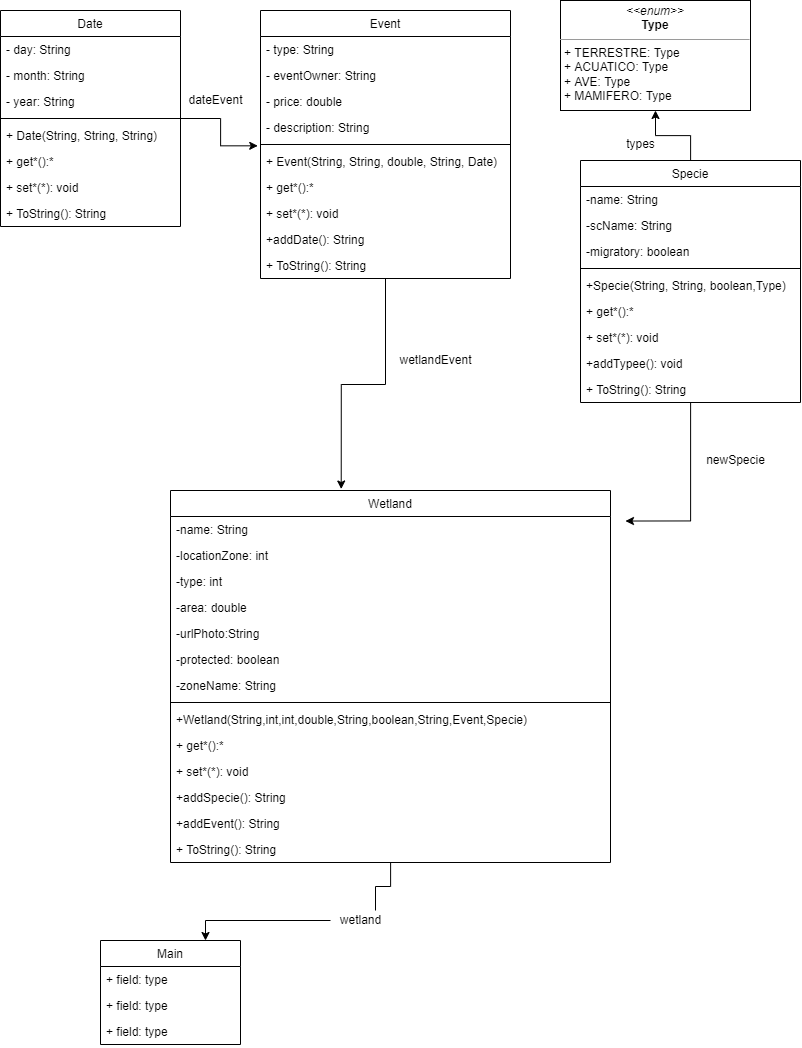

The diagram above was exported from draw.io. Its source (the exported page's mxGraphModel, read from the mxfile embedded in the PNG):
<mxGraphModel dx="1647" dy="1024" grid="1" gridSize="10" guides="1" tooltips="1" connect="1" arrows="1" fold="1" page="1" pageScale="1" pageWidth="827" pageHeight="1169" math="0" shadow="0">
  <root>
    <mxCell id="0" />
    <mxCell id="1" parent="0" />
    <mxCell id="zk3seUwtnyTLHUnZu0QE-21" style="edgeStyle=orthogonalEdgeStyle;rounded=0;orthogonalLoop=1;jettySize=auto;html=1;entryX=-0.011;entryY=1.205;entryDx=0;entryDy=0;entryPerimeter=0;" edge="1" parent="1" source="zk3seUwtnyTLHUnZu0QE-1" target="zk3seUwtnyTLHUnZu0QE-13">
      <mxGeometry relative="1" as="geometry" />
    </mxCell>
    <mxCell id="zk3seUwtnyTLHUnZu0QE-1" value="Date" style="swimlane;fontStyle=0;childLayout=stackLayout;horizontal=1;startSize=26;fillColor=none;horizontalStack=0;resizeParent=1;resizeParentMax=0;resizeLast=0;collapsible=1;marginBottom=0;" vertex="1" parent="1">
      <mxGeometry y="80" width="180" height="216" as="geometry" />
    </mxCell>
    <mxCell id="zk3seUwtnyTLHUnZu0QE-2" value="- day: String" style="text;strokeColor=none;fillColor=none;align=left;verticalAlign=top;spacingLeft=4;spacingRight=4;overflow=hidden;rotatable=0;points=[[0,0.5],[1,0.5]];portConstraint=eastwest;" vertex="1" parent="zk3seUwtnyTLHUnZu0QE-1">
      <mxGeometry y="26" width="180" height="26" as="geometry" />
    </mxCell>
    <mxCell id="zk3seUwtnyTLHUnZu0QE-3" value="- month: String" style="text;strokeColor=none;fillColor=none;align=left;verticalAlign=top;spacingLeft=4;spacingRight=4;overflow=hidden;rotatable=0;points=[[0,0.5],[1,0.5]];portConstraint=eastwest;" vertex="1" parent="zk3seUwtnyTLHUnZu0QE-1">
      <mxGeometry y="52" width="180" height="26" as="geometry" />
    </mxCell>
    <mxCell id="zk3seUwtnyTLHUnZu0QE-4" value="- year: String" style="text;strokeColor=none;fillColor=none;align=left;verticalAlign=top;spacingLeft=4;spacingRight=4;overflow=hidden;rotatable=0;points=[[0,0.5],[1,0.5]];portConstraint=eastwest;" vertex="1" parent="zk3seUwtnyTLHUnZu0QE-1">
      <mxGeometry y="78" width="180" height="26" as="geometry" />
    </mxCell>
    <mxCell id="zk3seUwtnyTLHUnZu0QE-6" value="" style="line;strokeWidth=1;fillColor=none;align=left;verticalAlign=middle;spacingTop=-1;spacingLeft=3;spacingRight=3;rotatable=0;labelPosition=right;points=[];portConstraint=eastwest;" vertex="1" parent="zk3seUwtnyTLHUnZu0QE-1">
      <mxGeometry y="104" width="180" height="8" as="geometry" />
    </mxCell>
    <mxCell id="zk3seUwtnyTLHUnZu0QE-5" value="+ Date(String, String, String)" style="text;strokeColor=none;fillColor=none;align=left;verticalAlign=top;spacingLeft=4;spacingRight=4;overflow=hidden;rotatable=0;points=[[0,0.5],[1,0.5]];portConstraint=eastwest;" vertex="1" parent="zk3seUwtnyTLHUnZu0QE-1">
      <mxGeometry y="112" width="180" height="26" as="geometry" />
    </mxCell>
    <mxCell id="zk3seUwtnyTLHUnZu0QE-7" value="+ get*():*" style="text;strokeColor=none;fillColor=none;align=left;verticalAlign=top;spacingLeft=4;spacingRight=4;overflow=hidden;rotatable=0;points=[[0,0.5],[1,0.5]];portConstraint=eastwest;" vertex="1" parent="zk3seUwtnyTLHUnZu0QE-1">
      <mxGeometry y="138" width="180" height="26" as="geometry" />
    </mxCell>
    <mxCell id="zk3seUwtnyTLHUnZu0QE-8" value="+ set*(*): void" style="text;strokeColor=none;fillColor=none;align=left;verticalAlign=top;spacingLeft=4;spacingRight=4;overflow=hidden;rotatable=0;points=[[0,0.5],[1,0.5]];portConstraint=eastwest;" vertex="1" parent="zk3seUwtnyTLHUnZu0QE-1">
      <mxGeometry y="164" width="180" height="26" as="geometry" />
    </mxCell>
    <mxCell id="zk3seUwtnyTLHUnZu0QE-9" value="+ ToString(): String" style="text;strokeColor=none;fillColor=none;align=left;verticalAlign=top;spacingLeft=4;spacingRight=4;overflow=hidden;rotatable=0;points=[[0,0.5],[1,0.5]];portConstraint=eastwest;" vertex="1" parent="zk3seUwtnyTLHUnZu0QE-1">
      <mxGeometry y="190" width="180" height="26" as="geometry" />
    </mxCell>
    <mxCell id="zk3seUwtnyTLHUnZu0QE-55" style="edgeStyle=orthogonalEdgeStyle;rounded=0;orthogonalLoop=1;jettySize=auto;html=1;entryX=0.388;entryY=-0.004;entryDx=0;entryDy=0;entryPerimeter=0;" edge="1" parent="1" source="zk3seUwtnyTLHUnZu0QE-10" target="zk3seUwtnyTLHUnZu0QE-42">
      <mxGeometry relative="1" as="geometry" />
    </mxCell>
    <mxCell id="zk3seUwtnyTLHUnZu0QE-10" value="Event" style="swimlane;fontStyle=0;childLayout=stackLayout;horizontal=1;startSize=26;fillColor=none;horizontalStack=0;resizeParent=1;resizeParentMax=0;resizeLast=0;collapsible=1;marginBottom=0;" vertex="1" parent="1">
      <mxGeometry x="260" y="80" width="250" height="268" as="geometry" />
    </mxCell>
    <mxCell id="zk3seUwtnyTLHUnZu0QE-30" value="- type: String" style="text;strokeColor=none;fillColor=none;align=left;verticalAlign=top;spacingLeft=4;spacingRight=4;overflow=hidden;rotatable=0;points=[[0,0.5],[1,0.5]];portConstraint=eastwest;" vertex="1" parent="zk3seUwtnyTLHUnZu0QE-10">
      <mxGeometry y="26" width="250" height="26" as="geometry" />
    </mxCell>
    <mxCell id="zk3seUwtnyTLHUnZu0QE-11" value="- eventOwner: String" style="text;strokeColor=none;fillColor=none;align=left;verticalAlign=top;spacingLeft=4;spacingRight=4;overflow=hidden;rotatable=0;points=[[0,0.5],[1,0.5]];portConstraint=eastwest;" vertex="1" parent="zk3seUwtnyTLHUnZu0QE-10">
      <mxGeometry y="52" width="250" height="26" as="geometry" />
    </mxCell>
    <mxCell id="zk3seUwtnyTLHUnZu0QE-12" value="- price: double" style="text;strokeColor=none;fillColor=none;align=left;verticalAlign=top;spacingLeft=4;spacingRight=4;overflow=hidden;rotatable=0;points=[[0,0.5],[1,0.5]];portConstraint=eastwest;" vertex="1" parent="zk3seUwtnyTLHUnZu0QE-10">
      <mxGeometry y="78" width="250" height="26" as="geometry" />
    </mxCell>
    <mxCell id="zk3seUwtnyTLHUnZu0QE-13" value="- description: String" style="text;strokeColor=none;fillColor=none;align=left;verticalAlign=top;spacingLeft=4;spacingRight=4;overflow=hidden;rotatable=0;points=[[0,0.5],[1,0.5]];portConstraint=eastwest;" vertex="1" parent="zk3seUwtnyTLHUnZu0QE-10">
      <mxGeometry y="104" width="250" height="26" as="geometry" />
    </mxCell>
    <mxCell id="zk3seUwtnyTLHUnZu0QE-14" value="" style="line;strokeWidth=1;fillColor=none;align=left;verticalAlign=middle;spacingTop=-1;spacingLeft=3;spacingRight=3;rotatable=0;labelPosition=right;points=[];portConstraint=eastwest;" vertex="1" parent="zk3seUwtnyTLHUnZu0QE-10">
      <mxGeometry y="130" width="250" height="8" as="geometry" />
    </mxCell>
    <mxCell id="zk3seUwtnyTLHUnZu0QE-15" value="+ Event(String, String, double, String, Date)" style="text;strokeColor=none;fillColor=none;align=left;verticalAlign=top;spacingLeft=4;spacingRight=4;overflow=hidden;rotatable=0;points=[[0,0.5],[1,0.5]];portConstraint=eastwest;" vertex="1" parent="zk3seUwtnyTLHUnZu0QE-10">
      <mxGeometry y="138" width="250" height="26" as="geometry" />
    </mxCell>
    <mxCell id="zk3seUwtnyTLHUnZu0QE-16" value="+ get*():*" style="text;strokeColor=none;fillColor=none;align=left;verticalAlign=top;spacingLeft=4;spacingRight=4;overflow=hidden;rotatable=0;points=[[0,0.5],[1,0.5]];portConstraint=eastwest;" vertex="1" parent="zk3seUwtnyTLHUnZu0QE-10">
      <mxGeometry y="164" width="250" height="26" as="geometry" />
    </mxCell>
    <mxCell id="zk3seUwtnyTLHUnZu0QE-17" value="+ set*(*): void" style="text;strokeColor=none;fillColor=none;align=left;verticalAlign=top;spacingLeft=4;spacingRight=4;overflow=hidden;rotatable=0;points=[[0,0.5],[1,0.5]];portConstraint=eastwest;" vertex="1" parent="zk3seUwtnyTLHUnZu0QE-10">
      <mxGeometry y="190" width="250" height="26" as="geometry" />
    </mxCell>
    <mxCell id="zk3seUwtnyTLHUnZu0QE-18" value="+addDate(): String" style="text;strokeColor=none;fillColor=none;align=left;verticalAlign=top;spacingLeft=4;spacingRight=4;overflow=hidden;rotatable=0;points=[[0,0.5],[1,0.5]];portConstraint=eastwest;" vertex="1" parent="zk3seUwtnyTLHUnZu0QE-10">
      <mxGeometry y="216" width="250" height="26" as="geometry" />
    </mxCell>
    <mxCell id="zk3seUwtnyTLHUnZu0QE-67" value="+ ToString(): String" style="text;strokeColor=none;fillColor=none;align=left;verticalAlign=top;spacingLeft=4;spacingRight=4;overflow=hidden;rotatable=0;points=[[0,0.5],[1,0.5]];portConstraint=eastwest;" vertex="1" parent="zk3seUwtnyTLHUnZu0QE-10">
      <mxGeometry y="242" width="250" height="26" as="geometry" />
    </mxCell>
    <mxCell id="zk3seUwtnyTLHUnZu0QE-22" value="dateEvent" style="text;html=1;align=center;verticalAlign=middle;resizable=0;points=[];autosize=1;strokeColor=none;fillColor=none;" vertex="1" parent="1">
      <mxGeometry x="180" y="160" width="70" height="20" as="geometry" />
    </mxCell>
    <mxCell id="zk3seUwtnyTLHUnZu0QE-25" value="&lt;p style=&quot;margin: 0px ; margin-top: 4px ; text-align: center&quot;&gt;&lt;i&gt;&amp;lt;&amp;lt;enum&amp;gt;&amp;gt;&lt;/i&gt;&lt;br&gt;&lt;b&gt;Type&lt;/b&gt;&lt;/p&gt;&lt;hr size=&quot;1&quot;&gt;&lt;p style=&quot;margin: 0px ; margin-left: 4px&quot;&gt;+ TERRESTRE: Type&lt;br&gt;+ ACUATICO: Type&lt;/p&gt;&lt;p style=&quot;margin: 0px ; margin-left: 4px&quot;&gt;+ AVE: Type&lt;br&gt;&lt;/p&gt;&lt;p style=&quot;margin: 0px ; margin-left: 4px&quot;&gt;+ MAMIFERO: Type&lt;/p&gt;" style="verticalAlign=top;align=left;overflow=fill;fontSize=12;fontFamily=Helvetica;html=1;" vertex="1" parent="1">
      <mxGeometry x="560" y="70" width="190" height="110" as="geometry" />
    </mxCell>
    <mxCell id="zk3seUwtnyTLHUnZu0QE-52" style="edgeStyle=orthogonalEdgeStyle;rounded=0;orthogonalLoop=1;jettySize=auto;html=1;entryX=0.5;entryY=1;entryDx=0;entryDy=0;" edge="1" parent="1" source="zk3seUwtnyTLHUnZu0QE-31" target="zk3seUwtnyTLHUnZu0QE-25">
      <mxGeometry relative="1" as="geometry" />
    </mxCell>
    <mxCell id="zk3seUwtnyTLHUnZu0QE-53" style="edgeStyle=orthogonalEdgeStyle;rounded=0;orthogonalLoop=1;jettySize=auto;html=1;entryX=1.034;entryY=0.174;entryDx=0;entryDy=0;entryPerimeter=0;" edge="1" parent="1" source="zk3seUwtnyTLHUnZu0QE-31" target="zk3seUwtnyTLHUnZu0QE-43">
      <mxGeometry relative="1" as="geometry" />
    </mxCell>
    <mxCell id="zk3seUwtnyTLHUnZu0QE-31" value="Specie" style="swimlane;fontStyle=0;childLayout=stackLayout;horizontal=1;startSize=26;fillColor=none;horizontalStack=0;resizeParent=1;resizeParentMax=0;resizeLast=0;collapsible=1;marginBottom=0;" vertex="1" parent="1">
      <mxGeometry x="580" y="230" width="220" height="242" as="geometry" />
    </mxCell>
    <mxCell id="zk3seUwtnyTLHUnZu0QE-35" value="-name: String" style="text;strokeColor=none;fillColor=none;align=left;verticalAlign=top;spacingLeft=4;spacingRight=4;overflow=hidden;rotatable=0;points=[[0,0.5],[1,0.5]];portConstraint=eastwest;" vertex="1" parent="zk3seUwtnyTLHUnZu0QE-31">
      <mxGeometry y="26" width="220" height="26" as="geometry" />
    </mxCell>
    <mxCell id="zk3seUwtnyTLHUnZu0QE-36" value="-scName: String" style="text;strokeColor=none;fillColor=none;align=left;verticalAlign=top;spacingLeft=4;spacingRight=4;overflow=hidden;rotatable=0;points=[[0,0.5],[1,0.5]];portConstraint=eastwest;" vertex="1" parent="zk3seUwtnyTLHUnZu0QE-31">
      <mxGeometry y="52" width="220" height="26" as="geometry" />
    </mxCell>
    <mxCell id="zk3seUwtnyTLHUnZu0QE-37" value="-migratory: boolean" style="text;strokeColor=none;fillColor=none;align=left;verticalAlign=top;spacingLeft=4;spacingRight=4;overflow=hidden;rotatable=0;points=[[0,0.5],[1,0.5]];portConstraint=eastwest;" vertex="1" parent="zk3seUwtnyTLHUnZu0QE-31">
      <mxGeometry y="78" width="220" height="26" as="geometry" />
    </mxCell>
    <mxCell id="zk3seUwtnyTLHUnZu0QE-69" value="" style="line;strokeWidth=1;fillColor=none;align=left;verticalAlign=middle;spacingTop=-1;spacingLeft=3;spacingRight=3;rotatable=0;labelPosition=right;points=[];portConstraint=eastwest;" vertex="1" parent="zk3seUwtnyTLHUnZu0QE-31">
      <mxGeometry y="104" width="220" height="8" as="geometry" />
    </mxCell>
    <mxCell id="zk3seUwtnyTLHUnZu0QE-70" value="+Specie(String, String, boolean,Type)" style="text;strokeColor=none;fillColor=none;align=left;verticalAlign=top;spacingLeft=4;spacingRight=4;overflow=hidden;rotatable=0;points=[[0,0.5],[1,0.5]];portConstraint=eastwest;" vertex="1" parent="zk3seUwtnyTLHUnZu0QE-31">
      <mxGeometry y="112" width="220" height="26" as="geometry" />
    </mxCell>
    <mxCell id="zk3seUwtnyTLHUnZu0QE-71" value="+ get*():*" style="text;strokeColor=none;fillColor=none;align=left;verticalAlign=top;spacingLeft=4;spacingRight=4;overflow=hidden;rotatable=0;points=[[0,0.5],[1,0.5]];portConstraint=eastwest;" vertex="1" parent="zk3seUwtnyTLHUnZu0QE-31">
      <mxGeometry y="138" width="220" height="26" as="geometry" />
    </mxCell>
    <mxCell id="zk3seUwtnyTLHUnZu0QE-72" value="+ set*(*): void" style="text;strokeColor=none;fillColor=none;align=left;verticalAlign=top;spacingLeft=4;spacingRight=4;overflow=hidden;rotatable=0;points=[[0,0.5],[1,0.5]];portConstraint=eastwest;" vertex="1" parent="zk3seUwtnyTLHUnZu0QE-31">
      <mxGeometry y="164" width="220" height="26" as="geometry" />
    </mxCell>
    <mxCell id="zk3seUwtnyTLHUnZu0QE-73" value="+addTypee(): void" style="text;strokeColor=none;fillColor=none;align=left;verticalAlign=top;spacingLeft=4;spacingRight=4;overflow=hidden;rotatable=0;points=[[0,0.5],[1,0.5]];portConstraint=eastwest;" vertex="1" parent="zk3seUwtnyTLHUnZu0QE-31">
      <mxGeometry y="190" width="220" height="26" as="geometry" />
    </mxCell>
    <mxCell id="zk3seUwtnyTLHUnZu0QE-74" value="+ ToString(): String" style="text;strokeColor=none;fillColor=none;align=left;verticalAlign=top;spacingLeft=4;spacingRight=4;overflow=hidden;rotatable=0;points=[[0,0.5],[1,0.5]];portConstraint=eastwest;" vertex="1" parent="zk3seUwtnyTLHUnZu0QE-31">
      <mxGeometry y="216" width="220" height="26" as="geometry" />
    </mxCell>
    <mxCell id="zk3seUwtnyTLHUnZu0QE-41" value="types" style="text;html=1;align=center;verticalAlign=middle;resizable=0;points=[];autosize=1;strokeColor=none;fillColor=none;" vertex="1" parent="1">
      <mxGeometry x="620" y="204" width="40" height="20" as="geometry" />
    </mxCell>
    <mxCell id="zk3seUwtnyTLHUnZu0QE-88" style="edgeStyle=orthogonalEdgeStyle;rounded=0;orthogonalLoop=1;jettySize=auto;html=1;entryX=0.75;entryY=0;entryDx=0;entryDy=0;startArrow=none;" edge="1" parent="1" source="zk3seUwtnyTLHUnZu0QE-89" target="zk3seUwtnyTLHUnZu0QE-83">
      <mxGeometry relative="1" as="geometry" />
    </mxCell>
    <mxCell id="zk3seUwtnyTLHUnZu0QE-42" value="Wetland" style="swimlane;fontStyle=0;childLayout=stackLayout;horizontal=1;startSize=26;fillColor=none;horizontalStack=0;resizeParent=1;resizeParentMax=0;resizeLast=0;collapsible=1;marginBottom=0;" vertex="1" parent="1">
      <mxGeometry x="170" y="560" width="440" height="372" as="geometry" />
    </mxCell>
    <mxCell id="zk3seUwtnyTLHUnZu0QE-43" value="-name: String" style="text;strokeColor=none;fillColor=none;align=left;verticalAlign=top;spacingLeft=4;spacingRight=4;overflow=hidden;rotatable=0;points=[[0,0.5],[1,0.5]];portConstraint=eastwest;" vertex="1" parent="zk3seUwtnyTLHUnZu0QE-42">
      <mxGeometry y="26" width="440" height="26" as="geometry" />
    </mxCell>
    <mxCell id="zk3seUwtnyTLHUnZu0QE-46" value="-locationZone: int" style="text;strokeColor=none;fillColor=none;align=left;verticalAlign=top;spacingLeft=4;spacingRight=4;overflow=hidden;rotatable=0;points=[[0,0.5],[1,0.5]];portConstraint=eastwest;" vertex="1" parent="zk3seUwtnyTLHUnZu0QE-42">
      <mxGeometry y="52" width="440" height="26" as="geometry" />
    </mxCell>
    <mxCell id="zk3seUwtnyTLHUnZu0QE-47" value="-type: int" style="text;strokeColor=none;fillColor=none;align=left;verticalAlign=top;spacingLeft=4;spacingRight=4;overflow=hidden;rotatable=0;points=[[0,0.5],[1,0.5]];portConstraint=eastwest;" vertex="1" parent="zk3seUwtnyTLHUnZu0QE-42">
      <mxGeometry y="78" width="440" height="26" as="geometry" />
    </mxCell>
    <mxCell id="zk3seUwtnyTLHUnZu0QE-48" value="-area: double " style="text;strokeColor=none;fillColor=none;align=left;verticalAlign=top;spacingLeft=4;spacingRight=4;overflow=hidden;rotatable=0;points=[[0,0.5],[1,0.5]];portConstraint=eastwest;" vertex="1" parent="zk3seUwtnyTLHUnZu0QE-42">
      <mxGeometry y="104" width="440" height="26" as="geometry" />
    </mxCell>
    <mxCell id="zk3seUwtnyTLHUnZu0QE-49" value="-urlPhoto:String" style="text;strokeColor=none;fillColor=none;align=left;verticalAlign=top;spacingLeft=4;spacingRight=4;overflow=hidden;rotatable=0;points=[[0,0.5],[1,0.5]];portConstraint=eastwest;" vertex="1" parent="zk3seUwtnyTLHUnZu0QE-42">
      <mxGeometry y="130" width="440" height="26" as="geometry" />
    </mxCell>
    <mxCell id="zk3seUwtnyTLHUnZu0QE-50" value="-protected: boolean" style="text;strokeColor=none;fillColor=none;align=left;verticalAlign=top;spacingLeft=4;spacingRight=4;overflow=hidden;rotatable=0;points=[[0,0.5],[1,0.5]];portConstraint=eastwest;" vertex="1" parent="zk3seUwtnyTLHUnZu0QE-42">
      <mxGeometry y="156" width="440" height="26" as="geometry" />
    </mxCell>
    <mxCell id="zk3seUwtnyTLHUnZu0QE-51" value="-zoneName: String" style="text;strokeColor=none;fillColor=none;align=left;verticalAlign=top;spacingLeft=4;spacingRight=4;overflow=hidden;rotatable=0;points=[[0,0.5],[1,0.5]];portConstraint=eastwest;" vertex="1" parent="zk3seUwtnyTLHUnZu0QE-42">
      <mxGeometry y="182" width="440" height="26" as="geometry" />
    </mxCell>
    <mxCell id="zk3seUwtnyTLHUnZu0QE-76" value="" style="line;strokeWidth=1;fillColor=none;align=left;verticalAlign=middle;spacingTop=-1;spacingLeft=3;spacingRight=3;rotatable=0;labelPosition=right;points=[];portConstraint=eastwest;" vertex="1" parent="zk3seUwtnyTLHUnZu0QE-42">
      <mxGeometry y="208" width="440" height="8" as="geometry" />
    </mxCell>
    <mxCell id="zk3seUwtnyTLHUnZu0QE-75" value="+Wetland(String,int,int,double,String,boolean,String,Event,Specie)" style="text;strokeColor=none;fillColor=none;align=left;verticalAlign=top;spacingLeft=4;spacingRight=4;overflow=hidden;rotatable=0;points=[[0,0.5],[1,0.5]];portConstraint=eastwest;" vertex="1" parent="zk3seUwtnyTLHUnZu0QE-42">
      <mxGeometry y="216" width="440" height="26" as="geometry" />
    </mxCell>
    <mxCell id="zk3seUwtnyTLHUnZu0QE-78" value="+ get*():*" style="text;strokeColor=none;fillColor=none;align=left;verticalAlign=top;spacingLeft=4;spacingRight=4;overflow=hidden;rotatable=0;points=[[0,0.5],[1,0.5]];portConstraint=eastwest;" vertex="1" parent="zk3seUwtnyTLHUnZu0QE-42">
      <mxGeometry y="242" width="440" height="26" as="geometry" />
    </mxCell>
    <mxCell id="zk3seUwtnyTLHUnZu0QE-79" value="+ set*(*): void" style="text;strokeColor=none;fillColor=none;align=left;verticalAlign=top;spacingLeft=4;spacingRight=4;overflow=hidden;rotatable=0;points=[[0,0.5],[1,0.5]];portConstraint=eastwest;" vertex="1" parent="zk3seUwtnyTLHUnZu0QE-42">
      <mxGeometry y="268" width="440" height="26" as="geometry" />
    </mxCell>
    <mxCell id="zk3seUwtnyTLHUnZu0QE-80" value="+addSpecie(): String" style="text;strokeColor=none;fillColor=none;align=left;verticalAlign=top;spacingLeft=4;spacingRight=4;overflow=hidden;rotatable=0;points=[[0,0.5],[1,0.5]];portConstraint=eastwest;" vertex="1" parent="zk3seUwtnyTLHUnZu0QE-42">
      <mxGeometry y="294" width="440" height="26" as="geometry" />
    </mxCell>
    <mxCell id="zk3seUwtnyTLHUnZu0QE-81" value="+addEvent(): String" style="text;strokeColor=none;fillColor=none;align=left;verticalAlign=top;spacingLeft=4;spacingRight=4;overflow=hidden;rotatable=0;points=[[0,0.5],[1,0.5]];portConstraint=eastwest;" vertex="1" parent="zk3seUwtnyTLHUnZu0QE-42">
      <mxGeometry y="320" width="440" height="26" as="geometry" />
    </mxCell>
    <mxCell id="zk3seUwtnyTLHUnZu0QE-82" value="+ ToString(): String" style="text;strokeColor=none;fillColor=none;align=left;verticalAlign=top;spacingLeft=4;spacingRight=4;overflow=hidden;rotatable=0;points=[[0,0.5],[1,0.5]];portConstraint=eastwest;" vertex="1" parent="zk3seUwtnyTLHUnZu0QE-42">
      <mxGeometry y="346" width="440" height="26" as="geometry" />
    </mxCell>
    <mxCell id="zk3seUwtnyTLHUnZu0QE-54" value="newSpecie" style="text;html=1;align=center;verticalAlign=middle;resizable=0;points=[];autosize=1;strokeColor=none;fillColor=none;" vertex="1" parent="1">
      <mxGeometry x="700" y="520" width="70" height="20" as="geometry" />
    </mxCell>
    <mxCell id="zk3seUwtnyTLHUnZu0QE-56" value="wetlandEvent" style="text;html=1;align=center;verticalAlign=middle;resizable=0;points=[];autosize=1;strokeColor=none;fillColor=none;" vertex="1" parent="1">
      <mxGeometry x="390" y="420" width="90" height="20" as="geometry" />
    </mxCell>
    <mxCell id="zk3seUwtnyTLHUnZu0QE-83" value="Main" style="swimlane;fontStyle=0;childLayout=stackLayout;horizontal=1;startSize=26;fillColor=none;horizontalStack=0;resizeParent=1;resizeParentMax=0;resizeLast=0;collapsible=1;marginBottom=0;" vertex="1" parent="1">
      <mxGeometry x="100" y="1010" width="140" height="104" as="geometry" />
    </mxCell>
    <mxCell id="zk3seUwtnyTLHUnZu0QE-84" value="+ field: type" style="text;strokeColor=none;fillColor=none;align=left;verticalAlign=top;spacingLeft=4;spacingRight=4;overflow=hidden;rotatable=0;points=[[0,0.5],[1,0.5]];portConstraint=eastwest;" vertex="1" parent="zk3seUwtnyTLHUnZu0QE-83">
      <mxGeometry y="26" width="140" height="26" as="geometry" />
    </mxCell>
    <mxCell id="zk3seUwtnyTLHUnZu0QE-85" value="+ field: type" style="text;strokeColor=none;fillColor=none;align=left;verticalAlign=top;spacingLeft=4;spacingRight=4;overflow=hidden;rotatable=0;points=[[0,0.5],[1,0.5]];portConstraint=eastwest;" vertex="1" parent="zk3seUwtnyTLHUnZu0QE-83">
      <mxGeometry y="52" width="140" height="26" as="geometry" />
    </mxCell>
    <mxCell id="zk3seUwtnyTLHUnZu0QE-86" value="+ field: type" style="text;strokeColor=none;fillColor=none;align=left;verticalAlign=top;spacingLeft=4;spacingRight=4;overflow=hidden;rotatable=0;points=[[0,0.5],[1,0.5]];portConstraint=eastwest;" vertex="1" parent="zk3seUwtnyTLHUnZu0QE-83">
      <mxGeometry y="78" width="140" height="26" as="geometry" />
    </mxCell>
    <mxCell id="zk3seUwtnyTLHUnZu0QE-89" value="wetland" style="text;html=1;align=center;verticalAlign=middle;resizable=0;points=[];autosize=1;strokeColor=none;fillColor=none;" vertex="1" parent="1">
      <mxGeometry x="330" y="980" width="60" height="20" as="geometry" />
    </mxCell>
    <mxCell id="zk3seUwtnyTLHUnZu0QE-90" value="" style="edgeStyle=orthogonalEdgeStyle;rounded=0;orthogonalLoop=1;jettySize=auto;html=1;entryX=0.75;entryY=0;entryDx=0;entryDy=0;endArrow=none;" edge="1" parent="1" source="zk3seUwtnyTLHUnZu0QE-42" target="zk3seUwtnyTLHUnZu0QE-89">
      <mxGeometry relative="1" as="geometry">
        <mxPoint x="390.1111111111111" y="932" as="sourcePoint" />
        <mxPoint x="205" y="1010" as="targetPoint" />
      </mxGeometry>
    </mxCell>
  </root>
</mxGraphModel>